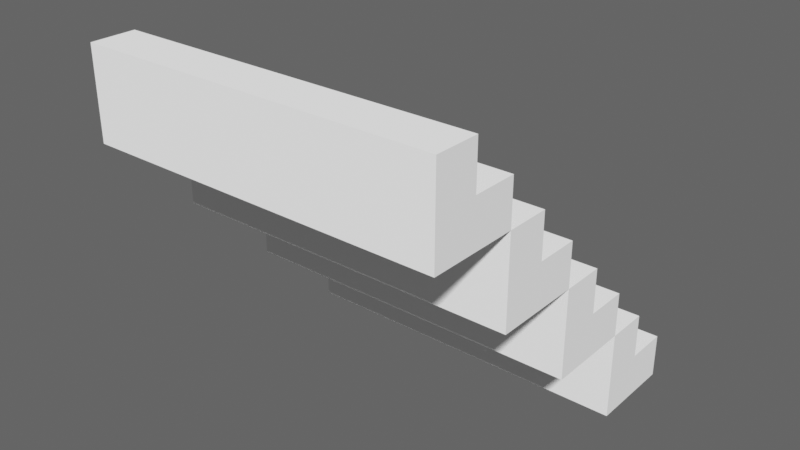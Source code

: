 # Source: stair.blend  (saved by Blender 3.6.11; exported with 4.5.12 LTS)
import bpy
from mathutils import Matrix  # noqa: F401  (used for matrix-valued properties, if any)

bpy.ops.wm.read_factory_settings(use_empty=True)
scene = bpy.context.scene
scene.name = 'Scene'

# ---- collections
col_collection = bpy.data.collections.new('Collection'); scene.collection.children.link(col_collection)

# ---- world
world_world = bpy.data.worlds.new('World'); scene.world = world_world
world_world.use_nodes = True; world_world.node_tree.nodes.clear()
_N = world_world.node_tree.nodes; _L = world_world.node_tree.links
n0 = _N.new('ShaderNodeOutputWorld'); n0.name = 'World Output'; n0.location = (300, 300)
n1 = _N.new('ShaderNodeBackground'); n1.name = 'Background'; n1.location = (10, 300)
n1.inputs[0].default_value = (0.05088, 0.05088, 0.05088, 1.0)
_L.new(n1.outputs[0], n0.inputs[0])
n0.is_active_output = True
world_world.color = (0.05088, 0.05088, 0.05088)
world_world.use_sun_shadow = False
world_world.sun_shadow_jitter_overblur = 0.0

# ---- meshes
me_stair = bpy.data.meshes.new('Stair')
me_stair.from_pydata([(-0.5, -1.0, 0.0), (-0.5, -1.0, 1.0), (-0.5, 0.0, 0.0), (0.5, -1.0, 0.0), (0.5, -1.0, 1.0), (0.5, 0.0, 0.0), (-0.5, -1.0, 1.0), (-0.5, 0.0, 0.0), (-0.5, -0.5, 1.0), (-0.5, -0.5, 0.5), (-0.5, 0.0, 0.5), (0.5, 0.0, 0.0), (0.5, -1.0, 1.0), (0.5, 0.0, 0.5), (0.5, -0.5, 0.5), (0.5, -0.5, 1.0)], [], [(2, 7, 11, 5), (5, 11, 13, 14, 15, 12, 4, 3), (3, 4, 1, 0), (2, 5, 3, 0), (0, 1, 6, 8, 9, 10, 7, 2), (6, 12, 15, 8), (8, 15, 14, 9), (9, 14, 13, 10), (10, 13, 11, 7), (12, 6, 1, 4)])
_uv = me_stair.uv_layers.new(name='UVMap')
_uv.uv.foreach_set('vector', [0.375, 0.25, 0.375, 0.25, 0.375, 0.5, 0.375, 0.5, 0.375, 0.5, 0.375, 0.5, 0.5, 0.5, 0.5, 0.625, 0.625, 0.625, 0.625, 0.75, 0.625, 0.75, 0.375, 0.75, 0.375, 0.75, 0.625, 0.75, 0.625, 1.0, 0.375, 1.0, 0.125, 0.5, 0.375, 0.5, 0.375, 0.75, 0.125, 0.75, 0.375, 0.0, 0.625, 0.0, 0.625, 0.0, 0.625, 0.125, 0.5, 0.125, 0.5, 0.25, 0.375, 0.25, 0.375, 0.25, 0.875, 0.75, 0.625, 0.75, 0.625, 0.625, 0.875, 0.625, 0.875, 0.625, 0.625, 0.625, 0.625, 0.5, 0.875, 0.5, 0.625, 0.25, 0.625, 0.5, 0.5, 0.5, 0.5, 0.25, 0.5, 0.25, 0.5, 0.5, 0.375, 0.5, 0.375, 0.25, 0.625, 0.75, 0.875, 0.75, 0.875, 0.75, 0.625, 0.75])
me_stair.update()
me_coll2 = bpy.data.meshes.new('Coll2')
me_coll2.from_pydata([(-2.0, -0.5, -0.25), (-2.0, -0.5, 0.25), (-2.0, 0.5, -0.25), (-2.0, 0.5, 0.25), (2.0, -0.5, -0.25), (2.0, -0.5, 0.25), (2.0, 0.5, -0.25), (2.0, 0.5, 0.25)], [], [(0, 1, 3, 2), (2, 3, 7, 6), (6, 7, 5, 4), (4, 5, 1, 0), (2, 6, 4, 0), (7, 3, 1, 5)])
_uv = me_coll2.uv_layers.new(name='UVMap')
_uv.uv.foreach_set('vector', [0.375, 0.0, 0.625, 0.0, 0.625, 0.25, 0.375, 0.25, 0.375, 0.25, 0.625, 0.25, 0.625, 0.5, 0.375, 0.5, 0.375, 0.5, 0.625, 0.5, 0.625, 0.75, 0.375, 0.75, 0.375, 0.75, 0.625, 0.75, 0.625, 1.0, 0.375, 1.0, 0.125, 0.5, 0.375, 0.5, 0.375, 0.75, 0.125, 0.75, 0.625, 0.5, 0.875, 0.5, 0.875, 0.75, 0.625, 0.75])
me_coll2.update()
me_coll1_001 = bpy.data.meshes.new('Coll1.001')
me_coll1_001.from_pydata([(-2.0, -0.25, -0.25), (-2.0, -0.25, 0.25), (-2.0, 0.25, -0.25), (-2.0, 0.25, 0.25), (2.0, -0.25, -0.25), (2.0, -0.25, 0.25), (2.0, 0.25, -0.25), (2.0, 0.25, 0.25)], [], [(0, 1, 3, 2), (2, 3, 7, 6), (6, 7, 5, 4), (4, 5, 1, 0), (2, 6, 4, 0), (7, 3, 1, 5)])
_uv = me_coll1_001.uv_layers.new(name='UVMap')
_uv.uv.foreach_set('vector', [0.375, 0.0, 0.625, 0.0, 0.625, 0.25, 0.375, 0.25, 0.375, 0.25, 0.625, 0.25, 0.625, 0.5, 0.375, 0.5, 0.375, 0.5, 0.625, 0.5, 0.625, 0.75, 0.375, 0.75, 0.375, 0.75, 0.625, 0.75, 0.625, 1.0, 0.375, 1.0, 0.125, 0.5, 0.375, 0.5, 0.375, 0.75, 0.125, 0.75, 0.625, 0.5, 0.875, 0.5, 0.875, 0.75, 0.625, 0.75])
me_coll1_001.update()

# ---- objects
ob_stair = bpy.data.objects.new('Stair', me_stair)
ob_coll2_convcolonly = bpy.data.objects.new('Coll2-convcolonly', me_coll2)
ob_coll1_convcolonly = bpy.data.objects.new('Coll1-convcolonly', me_coll1_001)
ob_coll2_convcolonly_001 = bpy.data.objects.new('Coll2-convcolonly.001', me_coll2)
ob_coll1_convcolonly_001 = bpy.data.objects.new('Coll1-convcolonly.001', me_coll1_001)
ob_coll2_convcolonly_002 = bpy.data.objects.new('Coll2-convcolonly.002', me_coll2)
ob_coll1_convcolonly_002 = bpy.data.objects.new('Coll1-convcolonly.002', me_coll1_001)
ob_coll2_convcolonly_003 = bpy.data.objects.new('Coll2-convcolonly.003', me_coll2)
ob_coll1_convcolonly_003 = bpy.data.objects.new('Coll1-convcolonly.003', me_coll1_001)

# ---- transforms, parenting, visibility, modifiers, constraints
ob_stair.location = (0.0, 0.0, 0.0)
_m = ob_stair.modifiers.new('Array', 'ARRAY')
_m.count = 4
_m.relative_offset_displace = (-0.0, -1.0, 1.0)
_m = ob_stair.modifiers.new('Array.001', 'ARRAY')
_m.count = 4
ob_coll2_convcolonly.parent = ob_stair
ob_coll2_convcolonly.location = (1.5, -0.5, 0.25)
ob_coll2_convcolonly.hide_render = True
ob_coll1_convcolonly.parent = ob_stair
ob_coll1_convcolonly.location = (1.5, -0.75, 0.75)
ob_coll1_convcolonly.hide_render = True
ob_coll2_convcolonly_001.parent = ob_stair
ob_coll2_convcolonly_001.location = (1.5, -1.5, 1.25)
ob_coll2_convcolonly_001.hide_render = True
ob_coll1_convcolonly_001.parent = ob_stair
ob_coll1_convcolonly_001.location = (1.5, -1.75, 1.75)
ob_coll1_convcolonly_001.hide_render = True
ob_coll2_convcolonly_002.parent = ob_stair
ob_coll2_convcolonly_002.location = (1.5, -2.5, 2.25)
ob_coll2_convcolonly_002.hide_render = True
ob_coll1_convcolonly_002.parent = ob_stair
ob_coll1_convcolonly_002.location = (1.5, -2.75, 2.75)
ob_coll1_convcolonly_002.hide_render = True
ob_coll2_convcolonly_003.parent = ob_stair
ob_coll2_convcolonly_003.location = (1.5, -3.5, 3.25)
ob_coll2_convcolonly_003.hide_render = True
ob_coll1_convcolonly_003.parent = ob_stair
ob_coll1_convcolonly_003.location = (1.5, -3.75, 3.75)
ob_coll1_convcolonly_003.hide_render = True

# ---- collection membership
col_collection.objects.link(ob_stair)
col_collection.objects.link(ob_coll2_convcolonly)
col_collection.objects.link(ob_coll1_convcolonly)
col_collection.objects.link(ob_coll2_convcolonly_001)
col_collection.objects.link(ob_coll1_convcolonly_001)
col_collection.objects.link(ob_coll2_convcolonly_002)
col_collection.objects.link(ob_coll1_convcolonly_002)
col_collection.objects.link(ob_coll2_convcolonly_003)
col_collection.objects.link(ob_coll1_convcolonly_003)

# ---- scene / render settings (as saved in the file)
scene.frame_start = 1; scene.frame_end = 250; scene.frame_set(1)
scene.render.engine = 'BLENDER_EEVEE_NEXT'
scene.cycles.sampling_pattern = 'TABULATED_SOBOL'
scene.view_settings.view_transform = 'Standard'
scene.view_settings.gamma = 1.5
bpy.context.view_layer.update()

# ---- added for rendering (the .blend has no active camera and no usable light): camera, sun
cam_auto = bpy.data.cameras.new('AutoCamera')
cam_auto.lens = 50.0
cam_auto.sensor_width = 36.0
cam_auto.clip_end = 1000.0
ob_auto_camera = bpy.data.objects.new('AutoCamera', cam_auto)
scene.collection.objects.link(ob_auto_camera)
ob_auto_camera.location = (7.91014, -9.69217, 7.12812)
ob_auto_camera.rotation_euler = (1.09748, -7.21219e-08, 0.694738)
scene.camera = ob_auto_camera
light_auto_sun = bpy.data.lights.new('AutoSun', 'SUN')
light_auto_sun.energy = 3.0
light_auto_sun.angle = 0.0523599
ob_auto_sun = bpy.data.objects.new('AutoSun', light_auto_sun)
scene.collection.objects.link(ob_auto_sun)
ob_auto_sun.rotation_euler = (0.872665, 0.174533, 0.523599)
bpy.context.view_layer.update()
